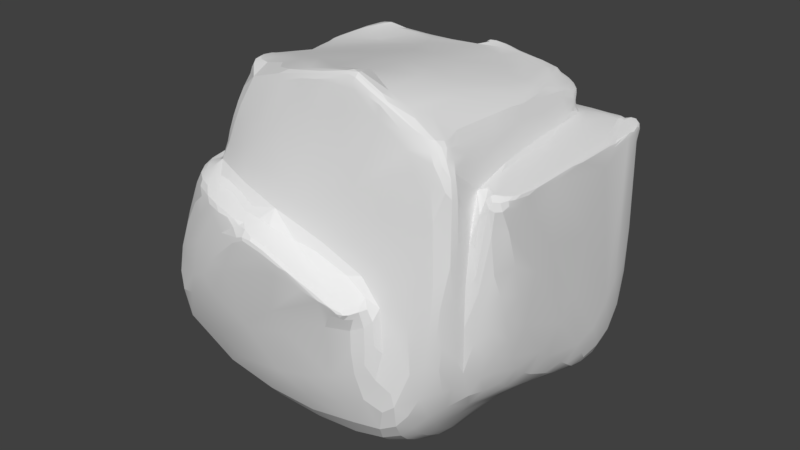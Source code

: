 # Source: Rock1.blend  (saved by Blender 2.79.0; exported with 4.5.12 LTS)
import bpy
from mathutils import Matrix  # noqa: F401  (used for matrix-valued properties, if any)

bpy.ops.wm.read_factory_settings(use_empty=True)
scene = bpy.context.scene
scene.name = 'Scene'

# ---- collections
col_collection_1 = bpy.data.collections.new('Collection 1'); scene.collection.children.link(col_collection_1)

# ---- materials (node trees are filled in below, after node groups)
mat_material = bpy.data.materials.new('Material')
mat_material.alpha_threshold = 0.0
mat_material.use_transparent_shadow = False
mat_material.roughness = 0.5
mat_material.line_color = (0.0, 0.0, 0.0, 1.0)

# ---- node groups
ng_auto_smooth = bpy.data.node_groups.new('Auto Smooth', 'GeometryNodeTree')
_s = ng_auto_smooth.interface.new_socket(name='Geometry', in_out='OUTPUT', socket_type='NodeSocketGeometry')
_s = ng_auto_smooth.interface.new_socket(name='Geometry', in_out='INPUT', socket_type='NodeSocketGeometry')
_s = ng_auto_smooth.interface.new_socket(name='Angle', in_out='INPUT', socket_type='NodeSocketFloat')
_s.subtype = 'ANGLE'
_s.min_value = 0.0
_s.max_value = 3.142
ng_auto_smooth.is_modifier = True
_N = ng_auto_smooth.nodes; _L = ng_auto_smooth.links
n0 = _N.new('NodeGroupOutput'); n0.name = 'Group Output'; n0.location = (480, -100)
n1 = _N.new('NodeGroupInput'); n1.name = 'Group Input'; n1.location = (-420, -300)
n2 = _N.new('NodeGroupInput'); n2.name = 'Group Input.001'; n2.location = (-60, -100)
n3 = _N.new('GeometryNodeSetShadeSmooth'); n3.name = 'Set Shade Smooth'; n3.location = (120, -100)
n3.domain = 'EDGE'
n4 = _N.new('GeometryNodeSetShadeSmooth'); n4.name = 'Set Shade Smooth.001'; n4.location = (300, -100)
n5 = _N.new('GeometryNodeInputMeshEdgeAngle'); n5.name = 'Edge Angle'; n5.location = (-420, -220)
n6 = _N.new('GeometryNodeInputEdgeSmooth'); n6.name = 'Is Edge Smooth'; n6.location = (-60, -160)
n7 = _N.new('GeometryNodeInputShadeSmooth'); n7.name = 'Is Face Smooth'; n7.location = (-240, -340)
n8 = _N.new('FunctionNodeBooleanMath'); n8.name = 'Boolean Math'; n8.location = (-60, -220)
n9 = _N.new('FunctionNodeCompare'); n9.name = 'Compare'; n9.location = (-240, -180)
n9.operation = 'LESS_EQUAL'
_L.new(n5.outputs[0], n9.inputs[0])
_L.new(n4.outputs[0], n0.inputs[0])
_L.new(n1.outputs[1], n9.inputs[1])
_L.new(n9.outputs[0], n8.inputs[0])
_L.new(n7.outputs[0], n8.inputs[1])
_L.new(n2.outputs[0], n3.inputs[0])
_L.new(n6.outputs[0], n3.inputs[1])
_L.new(n3.outputs[0], n4.inputs[0])
_L.new(n8.outputs[0], n3.inputs[2])
n0.is_active_output = True

# ---- material node trees

# ---- world
world_world = bpy.data.worlds.new('World'); scene.world = world_world
world_world.color = (0.05088, 0.05088, 0.05088)
world_world.use_sun_shadow = False
world_world.sun_shadow_jitter_overblur = 0.0
world_world.cycles.sampling_method = 'MANUAL'

# ---- meshes
me_cube = bpy.data.meshes.new('Cube')
me_cube.from_pydata([(-1.4, -1.227, 2.412), (-1.414, -0.4914, 2.506), (-1.192, -0.8572, 2.626), (-1.37, -0.8164, 2.533), (-1.445, 0.09517, 2.556), (-1.477, 0.3102, 2.504), (-1.484, 0.05795, 2.555), (-1.612, -1.821, 1.857), (0.8845, 2.176, 1.364), (0.6133, 2.083, 1.498), (0.8841, 2.004, 1.433), (-1.612, 1.22, 1.857), (-0.5677, 1.762, 1.857), (-1.096, 1.793, 1.712), (-1.426, 1.406, 1.857), (-1.612, -0.3003, 1.941), (-0.294, -2.213, 1.586), (-0.3915, -1.984, 1.69), (-0.1118, -2.18, 1.624), (-0.6465, -2.08, 1.724), (-0.5149, -2.16, 1.628), (0.9359, -2.073, 1.07), (0.9614, -1.981, 1.112), (0.847, -2.075, 1.109), (1.609, -1.249, -0.1736), (1.738, -1.275, 2.411), (1.438, 1.194, 2.356), (1.438, 0.7805, 2.37), (-1.201, 0.9381, 2.461), (-0.5192, 1.204, 2.29), (-0.1775, 1.158, 2.477), (-0.5192, 1.407, 2.284), (0.2912, 0.9173, 2.953), (0.1619, 1.011, 2.514), (0.7102, -1.572, 3.281), (0.6129, -1.384, 3.355), (0.4974, -1.576, 3.048), (1.41, 0.1728, 2.837), (2.064, 0.5183, 2.313), (1.815, 1.158, 2.356), (1.738, 1.406, 2.359), (1.892, 1.186, 2.315), (1.829, 1.407, 2.342), (0.3797, -1.564, 3.248), (0.5267, -1.499, 3.325), (-1.089, -1.192, 3.141), (-0.963, -1.488, 3.025), (1.417, 0.9037, 2.665), (1.427, 1.171, 2.494), (1.14, 1.133, 2.774), (1.31, 1.152, 2.642), (0.8413, 1.106, 2.857), (1.026, 0.9691, 2.837), (1.159, 0.8032, 2.837), (1.128, 1.057, 2.797), (1.193, 0.9438, 2.792), (1.429, 0.4616, 2.75), (-1.163, 1.121, 2.431), (-1.12, 1.121, 2.441), (-1.22, 1.124, 2.393), (-1.203, 0.9994, 2.453), (0.1481, 1.068, 2.516), (0.2436, 1.092, 2.554), (0.1506, 1.122, 2.492), (1.407, -1.518, 2.902), (1.796, -1.589, 2.341), (-1.107, 0.3306, 2.904), (-1.174, 0.33, 2.896), (-1.17, -0.3716, 2.877), (-0.8929, 0.6953, 2.973), (-0.9717, 0.7854, 2.952), (-0.751, 0.8128, 2.961), (-1.079, 0.708, 2.921), (-1.086, 0.7963, 2.881), (0.3074, 1.014, 2.956), (0.301, 1.024, 2.947), (2.064, -0.9201, 2.311), (1.932, -1.199, 2.337), (2.072, -1.183, 2.266), (1.903, 1.405, 2.338), (2.064, 1.203, 2.309), (2.067, 1.414, 2.278), (1.83, 1.186, 2.334), (2.034, 0.7425, 2.277), (2.063, 0.7549, 2.258), (1.064, -1.879, -0.7834), (1.388, -1.578, -0.1603), (-1.336, 1.269, 1.857), (-0.5915, 1.472, 1.857), (0.9022, 1.799, 1.505), (1.143, -1.658, 1.293), (-0.5912, 1.268, 1.862), (-0.3804, -1.805, 1.725), (-1.332, -1.533, 1.876), (-1.487, 0.8481, 1.878), (-1.31, 0.2933, 2.514), (-1.333, 0.8467, 1.88), (-1.226, -1.232, 2.506), (-1.328, -1.265, 1.886), (-1.482, -1.265, 1.886), (-1.475, -0.3015, 1.94), (-1.323, 0.1028, 2.55), (1.067, 1.888, -0.7834), (-1.337, 1.888, -0.8726), (-2.647, 1.163, -0.7434), (-2.566, -1.825, -0.6411), (2.046, -0.6591, 0.129), (2.039, 1.684, -0.7834), (1.067, 1.684, -0.8726), (1.441, -1.436, 2.863), (1.592, -1.379, 2.82), (1.518, -1.226, 2.855), (-0.8997, -0.4183, -1.465), (-0.2036, 0.8783, -1.427), (2.043, 0.5124, -0.3272), (1.061, -0.1481, -1.27), (1.338, 0.2177, -0.6693), (0.4973, -0.7355, -1.457), (2.051, 1.219, 0.7372), (1.225, -0.8632, -0.77), (-1.537, -0.9641, -0.9984), (2.045, -0.07332, -0.09912), (1.473, -0.5156, -0.326), (0.8134, -0.9773, -1.092)], [], [(0, 100, 99), (1, 6, 0), (0, 3, 1), (3, 2, 1), (9, 10, 8), (12, 13, 14), (21, 22, 23), (25, 77, 27), (33, 32, 62), (71, 32, 33), (35, 44, 34), (79, 42, 41), (0, 98, 97), (55, 52, 53), (54, 52, 55), (55, 56, 47), (57, 59, 60), (58, 57, 60), (61, 63, 30), (30, 33, 61), (66, 67, 68), (49, 48, 62), (69, 71, 70), (76, 77, 78), (38, 77, 76), (82, 83, 41), (84, 83, 38), (18, 92, 17), (2, 101, 4), (109, 110, 111), (100, 5, 94), (97, 3, 0), (4, 5, 6), (11, 87, 14), (104, 15, 11), (104, 11, 13), (105, 15, 104), (105, 21, 16), (19, 20, 17), (105, 20, 7), (108, 8, 89), (24, 78, 25), (31, 29, 26), (38, 82, 39), (42, 82, 41), (36, 65, 64), (49, 52, 54), (50, 49, 47), (47, 48, 50), (53, 56, 55), (55, 49, 54), (58, 28, 30), (33, 73, 71), (26, 62, 48), (30, 29, 58), (61, 62, 63), (111, 56, 37), (75, 51, 62), (67, 69, 72), (72, 70, 73), (110, 64, 65), (38, 27, 77), (84, 81, 80), (79, 80, 81), (39, 82, 40), (80, 41, 83), (19, 92, 93), (31, 91, 29), (67, 101, 68), (5, 96, 94), (4, 95, 5), (1, 4, 6), (81, 89, 42), (106, 84, 78), (8, 12, 9), (68, 46, 35), (17, 20, 18), (18, 20, 16), (92, 22, 90), (22, 18, 23), (93, 99, 7), (99, 15, 7), (88, 9, 12), (96, 11, 94), (94, 15, 100), (110, 65, 25), (27, 48, 47), (63, 26, 29), (34, 44, 36), (5, 0, 6), (95, 28, 96), (28, 59, 96), (13, 102, 103), (75, 62, 32), (61, 33, 62), (32, 74, 75), (0, 99, 98), (49, 50, 48), (82, 38, 83), (18, 22, 92), (97, 2, 3), (11, 96, 87), (14, 13, 11), (103, 104, 13), (105, 7, 15), (18, 16, 23), (105, 85, 21), (21, 23, 16), (19, 7, 20), (105, 16, 20), (10, 89, 8), (108, 102, 8), (77, 25, 78), (24, 106, 78), (27, 39, 26), (40, 31, 26), (26, 39, 40), (42, 40, 82), (36, 43, 46), (46, 93, 92), (64, 34, 36), (86, 65, 90), (90, 85, 86), (46, 92, 36), (36, 92, 65), (90, 65, 92), (43, 36, 44), (49, 51, 52), (53, 37, 56), (55, 47, 49), (33, 30, 28), (58, 60, 28), (70, 71, 73), (33, 28, 73), (26, 63, 62), (87, 59, 29), (57, 58, 59), (30, 63, 29), (29, 91, 87), (59, 58, 29), (111, 25, 56), (49, 62, 51), (75, 74, 51), (70, 72, 69), (67, 66, 69), (110, 109, 64), (38, 39, 27), (84, 118, 107, 81), (83, 84, 80), (80, 79, 41), (93, 7, 19), (17, 92, 19), (31, 88, 91), (97, 98, 93), (93, 46, 97), (45, 68, 2), (67, 72, 73), (73, 28, 95), (73, 95, 101), (68, 101, 2), (97, 46, 2), (73, 101, 67), (2, 46, 45), (5, 95, 96), (4, 101, 95), (1, 2, 4), (31, 40, 89), (42, 79, 81), (81, 107, 89), (89, 88, 31), (107, 108, 89), (40, 42, 89), (22, 21, 90), (85, 90, 21), (76, 78, 84), (121, 114, 107, 118), (84, 38, 76), (8, 13, 12), (111, 37, 35), (53, 52, 32), (51, 74, 32), (32, 71, 66), (69, 66, 71), (68, 45, 46), (46, 43, 35), (35, 34, 64), (64, 109, 111), (37, 53, 32), (32, 66, 68), (52, 51, 32), (35, 64, 111), (43, 44, 35), (32, 68, 35), (35, 37, 32), (93, 98, 99), (99, 100, 15), (12, 14, 88), (87, 91, 88), (88, 89, 9), (10, 9, 89), (14, 87, 88), (94, 11, 15), (24, 25, 65), (111, 110, 25), (65, 86, 24), (47, 56, 27), (27, 26, 48), (56, 25, 27), (5, 100, 0), (87, 96, 59), (28, 60, 59), (13, 8, 102), (115, 117, 112), (103, 102, 108), (122, 121, 106, 24), (116, 115, 113, 108), (104, 112, 120, 105), (108, 113, 103), (120, 112, 117, 123), (113, 112, 103), (122, 119, 115, 116), (108, 107, 114, 116), (119, 123, 117, 115), (86, 85, 123, 119), (24, 86, 119, 122), (105, 120, 123, 85), (116, 114, 121, 122), (106, 121, 118, 84), (112, 113, 115), (103, 112, 104)])
me_cube.polygons.foreach_set('use_smooth', [True] * 230)
_k = {(103, 113): 0.24314, (108, 113): 0.9451, (113, 115): 0.44314}
me_cube.attributes.new('crease_edge', 'FLOAT', 'EDGE').data.foreach_set('value', [_k.get((min(e.vertices), max(e.vertices)), 0.0) for e in me_cube.edges])
_uv = me_cube.uv_layers.new(name='UVMap')
_uv.uv.foreach_set('vector', [0.5141, 0.1847, 0.4871, 0.157, 0.4935, 0.1545, 0.5043, 0.1972, 0.4829, 0.1999, 0.5141, 0.1847, 0.5141, 0.1847, 0.515, 0.192, 0.5043, 0.1972, 0.5171, 0.1924, 0.5246, 0.1971, 0.5056, 0.1971, 0.4876, 0.8225, 0.501, 0.8123, 0.5048, 0.8225, 0.351, 0.8438, 0.3127, 0.8505, 0.3127, 0.8123, 0.5, 0.1259, 0.5018, 0.1271, 0.5008, 0.1276, 0.8949, 0.9517, 0.8921, 0.9517, 0.8949, 0.9397, 0.3642, 0.1907, 0.3575, 0.2683, 0.3543, 0.1933, 0.4097, 0.2719, 0.3575, 0.2683, 0.3642, 0.1907, 0.4157, 0.8483, 0.4188, 0.8393, 0.4283, 0.8491, 0.4007, 0.8261, 0.4007, 0.8301, 0.3885, 0.8257, 0.5141, 0.1847, 0.4903, 0.156, 0.5248, 0.1882, 0.215, 0.7481, 0.2182, 0.7599, 0.2073, 0.7565, 0.2216, 0.7503, 0.2182, 0.7599, 0.215, 0.7481, 0.215, 0.7481, 0.1878, 0.7358, 0.2125, 0.7217, 0.4457, 0.1688, 0.452, 0.1695, 0.4454, 0.1758, 0.4439, 0.1656, 0.4457, 0.1688, 0.4454, 0.1758, 0.4516, 0.1294, 0.4533, 0.1323, 0.445, 0.1367, 0.3781, 0.1816, 0.3642, 0.1907, 0.3625, 0.1877, 0.2726, 0.7091, 0.274, 0.7133, 0.2312, 0.7187, 0.4645, 0.09029, 0.4821, 0.1094, 0.4538, 0.1254, 0.2974, 0.6999, 0.303, 0.6922, 0.3039, 0.7057, 0.8908, 0.9501, 0.8921, 0.9517, 0.8902, 0.9519, 0.8909, 0.9413, 0.8921, 0.9517, 0.8908, 0.9501, 0.3889, 0.8304, 0.3637, 0.8172, 0.3885, 0.8257, 0.3639, 0.8132, 0.3637, 0.8172, 0.3514, 0.8236, 0.9047, 0.9533, 0.9052, 0.952, 0.9052, 0.9528, 0.5246, 0.1971, 0.4774, 0.2077, 0.4793, 0.2026, 0.5663, 0.1318, 0.5575, 0.1293, 0.5584, 0.1223, 0.4871, 0.157, 0.4761, 0.1932, 0.4725, 0.1522, 0.5248, 0.1882, 0.5171, 0.1924, 0.5158, 0.1842, 0.4803, 0.2025, 0.4761, 0.1932, 0.4829, 0.1999, 0.9131, 0.9349, 0.9114, 0.9346, 0.9119, 0.9338, 0.4086, 0.07558, 0.4842, 0.1527, 0.473, 0.149, 0.4086, 0.07558, 0.473, 0.149, 0.4703, 0.1394, 0.4083, 0.05727, 0.4842, 0.1527, 0.4086, 0.07558, 0.4083, 0.05727, 0.5, 0.1259, 0.4963, 0.1408, 0.4657, 0.8239, 0.4658, 0.8123, 0.4707, 0.8292, 0.4083, 0.05727, 0.4956, 0.1455, 0.4896, 0.1488, 0.4188, 0.07415, 0.4656, 0.1442, 0.4752, 0.1372, 0.4178, 0.06935, 0.501, 0.1426, 0.5257, 0.1419, 0.9071, 0.9359, 0.9071, 0.9372, 0.895, 0.9371, 0.3514, 0.8236, 0.3889, 0.8304, 0.3874, 0.8346, 0.4007, 0.8301, 0.3889, 0.8304, 0.3885, 0.8257, 0.5709, 0.1582, 0.5314, 0.1389, 0.5698, 0.1393, 0.2258, 0.7462, 0.2182, 0.7599, 0.2216, 0.7503, 0.2275, 0.7201, 0.2258, 0.7462, 0.2125, 0.7217, 0.2125, 0.7217, 0.2309, 0.6922, 0.2275, 0.7201, 0.2073, 0.7565, 0.1878, 0.7358, 0.215, 0.7481, 0.215, 0.7481, 0.2258, 0.7462, 0.2216, 0.7503, 0.4322, 0.1751, 0.4394, 0.1819, 0.3781, 0.1816, 0.3642, 0.1907, 0.4307, 0.2541, 0.4097, 0.2719, 0.4815, 0.1214, 0.4538, 0.1254, 0.4821, 0.1094, 0.445, 0.1367, 0.4551, 0.1472, 0.4439, 0.1656, 0.4516, 0.1294, 0.4538, 0.1254, 0.4533, 0.1323, 0.5584, 0.1223, 0.5167, 0.09719, 0.5299, 0.09715, 0.4374, 0.09833, 0.4542, 0.0891, 0.4538, 0.1254, 0.274, 0.7133, 0.2974, 0.6999, 0.3005, 0.7134, 0.3005, 0.7134, 0.3039, 0.7057, 0.3084, 0.7187, 0.5575, 0.1293, 0.5698, 0.1393, 0.5314, 0.1389, 0.8909, 0.9413, 0.8949, 0.9397, 0.8921, 0.9517, 0.4931, 0.1313, 0.4847, 0.1355, 0.4863, 0.1322, 0.4007, 0.8261, 0.3896, 0.8167, 0.4012, 0.8123, 0.3874, 0.8346, 0.3889, 0.8304, 0.4012, 0.8359, 0.3896, 0.8167, 0.3885, 0.8257, 0.3637, 0.8172, 0.9068, 0.9539, 0.9052, 0.952, 0.9114, 0.9522, 0.4594, 0.1414, 0.4678, 0.1444, 0.4551, 0.1472, 0.4695, 0.2785, 0.4774, 0.2077, 0.5232, 0.2785, 0.4761, 0.1932, 0.4734, 0.1519, 0.4725, 0.1522, 0.4803, 0.2025, 0.4682, 0.1939, 0.4761, 0.1932, 0.5056, 0.1971, 0.4793, 0.2026, 0.4821, 0.2003, 0.4847, 0.1355, 0.4752, 0.1372, 0.4815, 0.1299, 0.4175, 0.07473, 0.4931, 0.1313, 0.501, 0.1426, 0.4656, 0.1442, 0.4682, 0.1425, 0.4675, 0.1416, 0.8312, 0.8595, 0.8405, 0.8629, 0.8387, 0.8735, 0.4707, 0.8292, 0.4658, 0.8123, 0.4742, 0.8244, 0.4742, 0.8244, 0.4658, 0.8123, 0.4784, 0.8123, 0.9052, 0.952, 0.8961, 0.9542, 0.8964, 0.9525, 0.8961, 0.9542, 0.9031, 0.9541, 0.8965, 0.9547, 0.9114, 0.9522, 0.9105, 0.9488, 0.9131, 0.954, 0.9105, 0.9488, 0.9131, 0.9445, 0.9131, 0.954, 0.9068, 0.9334, 0.8989, 0.9317, 0.9066, 0.9316, 0.9113, 0.9373, 0.9131, 0.9349, 0.9104, 0.9375, 0.9104, 0.9375, 0.9131, 0.9445, 0.9123, 0.9445, 0.5575, 0.1293, 0.5314, 0.1389, 0.5257, 0.1419, 0.4915, 0.1193, 0.4821, 0.1094, 0.4998, 0.09647, 0.4533, 0.1323, 0.4815, 0.1214, 0.4551, 0.1472, 0.4283, 0.8491, 0.4188, 0.8393, 0.4283, 0.8123, 0.4761, 0.1932, 0.5141, 0.1847, 0.4829, 0.1999, 0.4682, 0.1939, 0.4394, 0.1819, 0.4734, 0.1519, 0.4394, 0.1819, 0.452, 0.1695, 0.4734, 0.1519, 0.4703, 0.1394, 0.4106, 0.08002, 0.4147, 0.07488, 0.3512, 0.2655, 0.3543, 0.1933, 0.3575, 0.2683, 0.3625, 0.1877, 0.3642, 0.1907, 0.3543, 0.1933, 0.3575, 0.2683, 0.3517, 0.2674, 0.3512, 0.2655, 0.5141, 0.1847, 0.4935, 0.1545, 0.4903, 0.156, 0.4645, 0.09029, 0.4736, 0.0989, 0.4821, 0.1094, 0.3889, 0.8304, 0.3514, 0.8236, 0.3637, 0.8172, 0.9047, 0.9533, 0.8961, 0.9542, 0.9052, 0.952, 0.5248, 0.1882, 0.5246, 0.1971, 0.5171, 0.1924, 0.9131, 0.9349, 0.9113, 0.9373, 0.9114, 0.9346, 0.4719, 0.1468, 0.4703, 0.1394, 0.473, 0.149, 0.4147, 0.07488, 0.4086, 0.07558, 0.4703, 0.1394, 0.4083, 0.05727, 0.4896, 0.1488, 0.4842, 0.1527, 0.4987, 0.141, 0.4963, 0.1408, 0.5008, 0.1276, 0.4083, 0.05727, 0.4237, 0.0581, 0.5, 0.1259, 0.5, 0.1259, 0.5008, 0.1276, 0.4963, 0.1408, 0.4951, 0.1475, 0.4896, 0.1488, 0.4956, 0.1455, 0.4083, 0.05727, 0.4963, 0.1408, 0.4956, 0.1455, 0.4705, 0.1413, 0.4752, 0.1372, 0.4656, 0.1442, 0.4188, 0.07415, 0.4106, 0.08002, 0.4656, 0.1442, 0.5133, 0.143, 0.5257, 0.1419, 0.501, 0.1426, 0.4178, 0.06935, 0.4175, 0.07473, 0.501, 0.1426, 0.8949, 0.9397, 0.8927, 0.9373, 0.895, 0.9371, 0.8931, 0.9358, 0.9071, 0.9359, 0.895, 0.9371, 0.895, 0.9371, 0.8927, 0.9373, 0.8931, 0.9358, 0.4007, 0.8301, 0.4012, 0.8359, 0.3889, 0.8304, 0.5709, 0.1582, 0.5709, 0.1582, 0.5731, 0.1973, 0.5655, 0.2098, 0.492, 0.1554, 0.501, 0.1505, 0.5698, 0.1393, 0.5709, 0.1582, 0.5709, 0.1582, 0.4181, 0.06545, 0.5314, 0.1389, 0.505, 0.1282, 0.505, 0.1282, 0.4202, 0.06234, 0.4181, 0.06545, 0.5655, 0.2098, 0.501, 0.1505, 0.5709, 0.1582, 0.5709, 0.1582, 0.501, 0.1505, 0.5314, 0.1389, 0.505, 0.1282, 0.5314, 0.1389, 0.501, 0.1505, 0.4134, 0.8318, 0.4283, 0.8123, 0.4188, 0.8393, 0.2258, 0.7462, 0.2309, 0.767, 0.2182, 0.7599, 0.2073, 0.7565, 0.1714, 0.7511, 0.1878, 0.7358, 0.215, 0.7481, 0.2125, 0.7217, 0.2258, 0.7462, 0.3642, 0.1907, 0.3781, 0.1816, 0.4394, 0.1819, 0.4322, 0.1751, 0.4389, 0.1794, 0.4394, 0.1819, 0.4236, 0.2674, 0.4097, 0.2719, 0.4307, 0.2541, 0.3642, 0.1907, 0.4394, 0.1819, 0.4307, 0.2541, 0.4815, 0.1214, 0.4533, 0.1323, 0.4538, 0.1254, 0.4715, 0.1491, 0.452, 0.1695, 0.4551, 0.1472, 0.4457, 0.1688, 0.4439, 0.1656, 0.452, 0.1695, 0.445, 0.1367, 0.4533, 0.1323, 0.4551, 0.1472, 0.4551, 0.1472, 0.4678, 0.1444, 0.4715, 0.1491, 0.452, 0.1695, 0.4439, 0.1656, 0.4551, 0.1472, 0.5584, 0.1223, 0.5257, 0.1419, 0.5167, 0.09719, 0.4645, 0.09029, 0.4538, 0.1254, 0.4542, 0.0891, 0.4374, 0.09833, 0.4372, 0.09752, 0.4542, 0.0891, 0.3039, 0.7057, 0.3005, 0.7134, 0.2974, 0.6999, 0.274, 0.7133, 0.2726, 0.7091, 0.2974, 0.6999, 0.5575, 0.1293, 0.5663, 0.1318, 0.5698, 0.1393, 0.8909, 0.9413, 0.8927, 0.9373, 0.8949, 0.9397, 0.4931, 0.1313, 0.4587, 0.1017, 0.4244, 0.07217, 0.4847, 0.1355, 0.3637, 0.8172, 0.3639, 0.8132, 0.3896, 0.8167, 0.3896, 0.8167, 0.4007, 0.8261, 0.3885, 0.8257, 0.9114, 0.9522, 0.9131, 0.954, 0.9068, 0.9539, 0.9052, 0.9528, 0.9052, 0.952, 0.9057, 0.9535, 0.4594, 0.1414, 0.4682, 0.1441, 0.4678, 0.1444, 0.5248, 0.1882, 0.4903, 0.156, 0.492, 0.1554, 0.492, 0.1554, 0.5655, 0.2098, 0.5248, 0.1882, 0.5833, 0.2666, 0.5232, 0.2785, 0.5246, 0.1971, 0.4695, 0.2785, 0.4381, 0.2681, 0.4307, 0.2541, 0.4307, 0.2541, 0.4394, 0.1819, 0.4682, 0.1939, 0.4307, 0.2541, 0.4682, 0.1939, 0.4774, 0.2077, 0.5232, 0.2785, 0.4774, 0.2077, 0.5246, 0.1971, 0.5248, 0.1882, 0.5655, 0.2098, 0.5246, 0.1971, 0.4307, 0.2541, 0.4774, 0.2077, 0.4695, 0.2785, 0.5246, 0.1971, 0.5655, 0.2098, 0.5833, 0.2666, 0.4761, 0.1932, 0.4682, 0.1939, 0.4734, 0.1519, 0.4803, 0.2025, 0.4774, 0.2077, 0.4682, 0.1939, 0.5056, 0.1971, 0.5246, 0.1971, 0.4793, 0.2026, 0.4594, 0.1414, 0.4794, 0.1263, 0.4752, 0.1372, 0.4815, 0.1299, 0.482, 0.131, 0.4847, 0.1355, 0.4847, 0.1355, 0.4244, 0.07217, 0.4752, 0.1372, 0.4752, 0.1372, 0.4682, 0.1441, 0.4594, 0.1414, 0.4244, 0.07217, 0.4188, 0.07415, 0.4752, 0.1372, 0.4794, 0.1263, 0.4815, 0.1299, 0.4752, 0.1372, 0.5018, 0.1271, 0.5, 0.1259, 0.505, 0.1282, 0.4202, 0.06234, 0.505, 0.1282, 0.5, 0.1259, 0.5056, 0.1384, 0.501, 0.1426, 0.4931, 0.1313, 0.4192, 0.07409, 0.4209, 0.07345, 0.4244, 0.07217, 0.4587, 0.1017, 0.4931, 0.1313, 0.4944, 0.1295, 0.5056, 0.1384, 0.4656, 0.1442, 0.4703, 0.1394, 0.4682, 0.1425, 0.8382, 0.8813, 0.8267, 0.8813, 0.8387, 0.8735, 0.8214, 0.8792, 0.82, 0.8781, 0.8196, 0.8699, 0.8187, 0.8762, 0.8188, 0.87, 0.8196, 0.8699, 0.8196, 0.8699, 0.8196, 0.8623, 0.8245, 0.86, 0.8204, 0.861, 0.8245, 0.86, 0.8196, 0.8623, 0.8312, 0.8595, 0.8379, 0.8595, 0.8405, 0.8629, 0.8405, 0.8629, 0.8405, 0.8718, 0.8387, 0.8735, 0.8387, 0.8735, 0.8405, 0.8745, 0.8405, 0.8801, 0.8405, 0.8801, 0.84, 0.8806, 0.8382, 0.8813, 0.8267, 0.8813, 0.8214, 0.8792, 0.8196, 0.8699, 0.8196, 0.8699, 0.8245, 0.86, 0.8312, 0.8595, 0.82, 0.8781, 0.8187, 0.8762, 0.8196, 0.8699, 0.8387, 0.8735, 0.8405, 0.8801, 0.8382, 0.8813, 0.8405, 0.8718, 0.8398, 0.8728, 0.8387, 0.8735, 0.8196, 0.8699, 0.8312, 0.8595, 0.8387, 0.8735, 0.8387, 0.8735, 0.8267, 0.8813, 0.8196, 0.8699, 0.9114, 0.9522, 0.9114, 0.9492, 0.9105, 0.9488, 0.9105, 0.9488, 0.9123, 0.9445, 0.9131, 0.9445, 0.9066, 0.9316, 0.9119, 0.9338, 0.9068, 0.9334, 0.9114, 0.9346, 0.9068, 0.9347, 0.9068, 0.9334, 0.9068, 0.9334, 0.8971, 0.9335, 0.8989, 0.9317, 0.8972, 0.9326, 0.8989, 0.9317, 0.8971, 0.9335, 0.9119, 0.9338, 0.9114, 0.9346, 0.9068, 0.9334, 0.9104, 0.9375, 0.9131, 0.9349, 0.9131, 0.9445, 0.4178, 0.06935, 0.5257, 0.1419, 0.5314, 0.1389, 0.5584, 0.1223, 0.5575, 0.1293, 0.5257, 0.1419, 0.5314, 0.1389, 0.4181, 0.06545, 0.4178, 0.06935, 0.4998, 0.09647, 0.5167, 0.09719, 0.4915, 0.1193, 0.4915, 0.1193, 0.4815, 0.1214, 0.4821, 0.1094, 0.5167, 0.09719, 0.5257, 0.1419, 0.4915, 0.1193, 0.4761, 0.1932, 0.4871, 0.157, 0.5141, 0.1847, 0.4715, 0.1491, 0.4734, 0.1519, 0.452, 0.1695, 0.4394, 0.1819, 0.4454, 0.1758, 0.452, 0.1695, 0.4703, 0.1394, 0.4656, 0.1442, 0.4106, 0.08002, 0.4184, 0.0669, 0.4195, 0.06295, 0.4153, 0.0678, 0.4147, 0.07488, 0.4106, 0.08002, 0.4188, 0.07415, 0.418, 0.07055, 0.4192, 0.07409, 0.4175, 0.07473, 0.4178, 0.06935, 0.4183, 0.07175, 0.4184, 0.0669, 0.417, 0.07003, 0.4188, 0.07415, 0.4086, 0.07558, 0.4153, 0.0678, 0.4118, 0.06254, 0.4083, 0.05727, 0.4188, 0.07415, 0.417, 0.07003, 0.4147, 0.07488, 0.4118, 0.06254, 0.4153, 0.0678, 0.4195, 0.06295, 0.4216, 0.06052, 0.417, 0.07003, 0.4153, 0.0678, 0.4147, 0.07488, 0.418, 0.07055, 0.4191, 0.06533, 0.4184, 0.0669, 0.4183, 0.07175, 0.4188, 0.07415, 0.4244, 0.07217, 0.4209, 0.07345, 0.4183, 0.07175, 0.4191, 0.06533, 0.4216, 0.06052, 0.4195, 0.06295, 0.4184, 0.0669, 0.4198, 0.06376, 0.4237, 0.0581, 0.4216, 0.06052, 0.4191, 0.06533, 0.4178, 0.06935, 0.4198, 0.06376, 0.4191, 0.06533, 0.418, 0.07055, 0.4083, 0.05727, 0.4118, 0.06254, 0.4216, 0.06052, 0.4237, 0.0581, 0.4183, 0.07175, 0.4209, 0.07345, 0.4192, 0.07409, 0.418, 0.07055, 0.4175, 0.07473, 0.4192, 0.07409, 0.4587, 0.1017, 0.4931, 0.1313, 0.4153, 0.0678, 0.417, 0.07003, 0.4184, 0.0669, 0.4147, 0.07488, 0.4153, 0.0678, 0.4086, 0.07558])
me_cube.materials.append(mat_material)
me_cube.use_remesh_preserve_volume = False
me_cube.use_remesh_preserve_attributes = False
me_cube.use_mirror_vertex_groups = False
me_cube.update()

# ---- objects
ob_cube = bpy.data.objects.new('Cube', me_cube)

# ---- transforms, parenting, visibility, modifiers, constraints
ob_cube.location = (0.0, 0.0, 0.0)
ob_cube.lock_rotations_4d = False
ob_cube.empty_display_type = 'ARROWS'
ob_cube.lineart.crease_threshold = 0.0
_m = ob_cube.modifiers.new('Subsurf', 'SUBSURF')
_m.uv_smooth = 'PRESERVE_CORNERS'
_m.quality = 2
_m.show_only_control_edges = False
_m = ob_cube.modifiers.new('Decimate', 'DECIMATE')
_m.ratio = 0.4422
_m = ob_cube.modifiers.new('Auto Smooth', 'NODES')
_m.node_group = ng_auto_smooth
_gi = [s.identifier for s in ng_auto_smooth.interface.items_tree if s.item_type == 'SOCKET' and s.in_out == 'INPUT']
_m[_gi[1]] = 0.192  # Angle

# ---- collection membership
col_collection_1.objects.link(ob_cube)

# ---- scene / render settings (as saved in the file)
scene.frame_start = 1; scene.frame_end = 250; scene.frame_set(1)
scene.render.engine = 'BLENDER_EEVEE_NEXT'
scene.render.resolution_percentage = 50
scene.render.dither_intensity = 0.0
scene.cycles.use_denoising = False
scene.cycles.samples = 128
scene.cycles.sampling_pattern = 'TABULATED_SOBOL'
scene.cycles.use_adaptive_sampling = False
scene.cycles.use_light_tree = False
scene.cycles.blur_glossy = 0.0
scene.cycles.sample_clamp_indirect = 0.0
scene.view_settings.view_transform = 'Standard'
bpy.context.view_layer.update()

# ---- added for rendering (the .blend has no active camera and no usable light): camera, sun
cam_auto = bpy.data.cameras.new('AutoCamera')
cam_auto.lens = 50.0
cam_auto.sensor_width = 36.0
cam_auto.clip_end = 1000.0
ob_auto_camera = bpy.data.objects.new('AutoCamera', cam_auto)
scene.collection.objects.link(ob_auto_camera)
ob_auto_camera.location = (6.97608, -8.51832, 6.61909)
ob_auto_camera.rotation_euler = (1.09748, -7.21219e-08, 0.694738)
scene.camera = ob_auto_camera
light_auto_sun = bpy.data.lights.new('AutoSun', 'SUN')
light_auto_sun.energy = 3.0
light_auto_sun.angle = 0.0523599
ob_auto_sun = bpy.data.objects.new('AutoSun', light_auto_sun)
scene.collection.objects.link(ob_auto_sun)
ob_auto_sun.rotation_euler = (0.872665, 0.174533, 0.523599)
bpy.context.view_layer.update()
